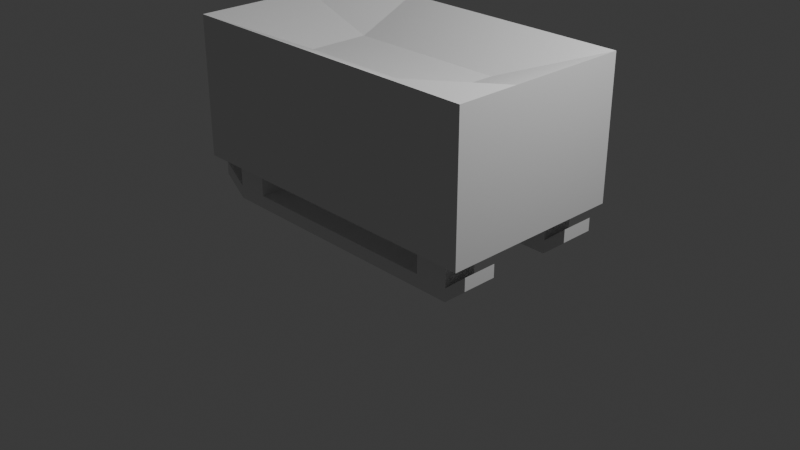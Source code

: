 # Source: Crib.blend  (saved by Blender 5.1.30; exported with 4.5.12 LTS)
import bpy
from mathutils import Matrix  # noqa: F401  (used for matrix-valued properties, if any)

bpy.ops.wm.read_factory_settings(use_empty=True)
scene = bpy.context.scene
scene.name = 'Scene'

# ---- collections
col_collection = bpy.data.collections.new('Collection'); scene.collection.children.link(col_collection)

# ---- world
world_world = bpy.data.worlds.new('World'); scene.world = world_world
world_world.use_nodes = True; world_world.node_tree.nodes.clear()
_N = world_world.node_tree.nodes; _L = world_world.node_tree.links
n0 = _N.new('ShaderNodeOutputWorld'); n0.name = 'World Output'; n0.location = (200, 100)
n1 = _N.new('ShaderNodeBackground'); n1.name = 'Background'; n1.location = (-200, 100)
n1.inputs[0].default_value = (0.05088, 0.05088, 0.05088, 1.0)
_L.new(n1.outputs[0], n0.inputs[0])
n0.is_active_output = True
world_world.color = (0.05088, 0.05088, 0.05088)
world_world.sun_shadow_jitter_overblur = 0.0

# ---- cameras
cam_camera = bpy.data.cameras.new('Camera')
cam_camera.clip_end = 100.0
cam_camera.ortho_scale = 7.314

# ---- lights
light_light = bpy.data.lights.new('Light', 'POINT')
light_light.energy = 1000.0
light_light.shadow_soft_size = 0.1

# ---- meshes
me_circle = bpy.data.meshes.new('Circle')
me_circle.from_pydata([(0.0, 1.0, 0.0), (-0.1951, 0.9808, 0.0), (-0.3827, 0.9239, 0.0), (-0.5556, 0.8315, 0.0), (-0.7071, 0.7071, 0.0), (-0.8315, 0.5556, 0.0), (-0.9239, 0.3827, 0.0), (-0.9808, 0.1951, 0.0), (-1.0, 0.0, 0.0), (-0.9808, -0.1951, 0.0), (-0.9239, -0.3827, 0.0), (-0.8315, -0.5556, 0.0), (-0.7071, -0.7071, 0.0), (-0.5556, -0.8315, 0.0), (-0.3827, -0.9239, 0.0), (-0.1951, -0.9808, 0.0), (0.0, -1.0, 0.0), (0.1951, -0.9808, 0.0), (0.3827, -0.9239, 0.0), (0.5556, -0.8315, 0.0), (0.7071, -0.7071, 0.0), (0.8315, -0.5556, 0.0), (0.9239, -0.3827, 0.0), (0.9808, -0.1951, 0.0), (1.0, 0.0, 0.0), (0.9808, 0.1951, 0.0), (0.9239, 0.3827, 0.0), (0.8315, 0.5556, 0.0), (0.7071, 0.7071, 0.0), (0.5556, 0.8315, 0.0), (0.3827, 0.9239, 0.0), (0.1951, 0.9808, 0.0)], [(1, 0), (2, 1), (3, 2), (4, 3), (5, 4), (6, 5), (7, 6), (8, 7), (9, 8), (10, 9), (11, 10), (12, 11), (13, 12), (14, 13), (15, 14), (16, 15), (17, 16), (18, 17), (19, 18), (20, 19), (21, 20), (22, 21), (23, 22), (24, 23), (25, 24), (26, 25), (27, 26), (28, 27), (29, 28), (30, 29), (31, 30), (0, 31)], [])
_uv = me_circle.uv_layers.new(name='UVMap')
_uv.uv.foreach_set('vector', [])
me_circle.update()
me_cube = bpy.data.meshes.new('Cube')
me_cube.from_pydata([(-0.851, -0.851, -1.0), (-1.0, -1.0, 1.0), (-0.851, 0.851, -1.0), (-1.0, 1.0, 1.0), (0.851, -0.851, -1.0), (1.0, -1.0, 1.0), (0.851, 0.851, -1.0), (1.0, 1.0, 1.0), (0.649, 0.851, -1.0), (0.0, 1.0, -1.0), (-0.649, 0.851, -1.0), (-0.5, 1.0, 1.0), (0.0, 1.0, 1.0), (0.5, 1.0, 1.0), (-0.649, -0.851, -1.0), (0.0, -1.0, -1.0), (0.649, -0.851, -1.0), (0.5, -1.0, 1.0), (0.0, -1.0, 1.0), (-0.5, -1.0, 1.0), (-0.851, 0.4824, -1.0), (-0.851, -0.4824, -1.0), (-1.0, -0.3333, 1.0), (-1.0, 0.3333, 1.0), (0.851, -0.4824, -1.0), (0.851, 0.4824, -1.0), (1.0, 0.3333, 1.0), (1.0, -0.3333, 1.0), (0.5, 0.3333, 0.6), (0.5, -0.3333, 0.6), (0.0, 0.3333, 0.6), (0.0, -0.3333, 0.6), (-0.5, 0.3333, 0.6), (-0.5, -0.3333, 0.6), (-0.649, 0.4824, -1.0), (-0.649, -0.4824, -1.0), (0.0, 0.3333, -1.0), (0.0, -0.3333, -1.0), (0.649, 0.4824, -1.0), (0.649, -0.4824, -1.0), (-1.0, -0.3333, -1.0), (-1.0, -1.0, -1.0), (-0.5, 1.0, -1.0), (-1.0, 1.0, -1.0), (1.0, 0.3333, -1.0), (1.0, 1.0, -1.0), (0.5, -1.0, -1.0), (1.0, -1.0, -1.0), (0.5, 1.0, -1.0), (-0.5, -1.0, -1.0), (-0.5, -0.3333, -1.0), (0.5, -0.3333, -1.0), (-1.0, 0.3333, -1.0), (1.0, -0.3333, -1.0), (-0.5, 0.3333, -1.0), (0.5, 0.3333, -1.0), (-0.851, -0.4824, -1.6), (-0.851, -0.851, -1.6), (-0.649, 0.851, -1.6), (-0.851, 0.851, -1.6), (0.851, 0.4824, -1.6), (0.851, 0.851, -1.6), (0.649, -0.851, -1.6), (0.851, -0.851, -1.6), (0.649, 0.851, -1.6), (-0.649, -0.851, -1.6), (-0.649, -0.4824, -1.6), (0.649, -0.4824, -1.6), (-0.851, 0.4824, -1.6), (0.851, -0.4824, -1.6), (-0.649, 0.4824, -1.6), (0.649, 0.4824, -1.6), (0.649, -0.4824, -1.413), (0.649, -0.851, -1.413), (0.851, -0.4824, -1.413), (0.851, -0.851, -1.413), (0.649, 0.851, -1.413), (0.649, 0.4824, -1.413), (0.851, 0.851, -1.413), (0.851, 0.4824, -1.413), (-0.851, 0.4824, -1.413), (-0.649, 0.4824, -1.413), (-0.851, 0.851, -1.413), (-0.649, 0.851, -1.413), (-0.851, -0.851, -1.413), (-0.649, -0.851, -1.413), (-0.649, -0.4824, -1.413), (-0.851, -0.4824, -1.413), (-0.9904, -0.4824, -1.333), (-0.9904, -0.851, -1.333), (-0.9904, 0.851, -1.333), (-0.9904, 0.4824, -1.333), (-0.9904, 0.4824, -1.147), (-0.9904, -0.851, -1.147), (-0.9904, 0.851, -1.147), (-0.9904, -0.4824, -1.147), (0.9842, 0.4824, -1.333), (0.9842, 0.851, -1.333), (0.9842, -0.851, -1.333), (0.9842, -0.4824, -1.333), (0.9842, 0.851, -1.147), (0.9842, -0.4824, -1.147), (0.9842, -0.851, -1.147), (0.9842, 0.4824, -1.147)], [], [(52, 23, 3, 43), (48, 13, 7, 45), (53, 27, 5, 47), (49, 19, 1, 41), (85, 84, 57, 65), (33, 22, 1, 19), (27, 29, 17, 5), (29, 31, 18, 17), (31, 33, 19, 18), (81, 80, 68, 70), (50, 37, 15, 49), (37, 51, 46, 15), (47, 5, 17, 46), (46, 17, 18, 15), (15, 18, 19, 49), (43, 3, 11, 42), (42, 11, 12, 9), (9, 12, 13, 48), (9, 48, 55, 36), (36, 55, 51, 37), (42, 9, 36, 54), (54, 36, 37, 50), (76, 78, 61, 64), (52, 54, 50, 40), (12, 11, 32, 30), (30, 32, 33, 31), (13, 12, 30, 28), (28, 30, 31, 29), (7, 13, 28, 26), (26, 28, 29, 27), (11, 3, 23, 32), (32, 23, 22, 33), (77, 81, 70, 71), (55, 44, 53, 51), (45, 7, 26, 44), (44, 26, 27, 53), (41, 1, 22, 40), (40, 22, 23, 52), (21, 0, 41, 40), (10, 2, 43, 42), (25, 6, 45, 44), (16, 4, 47, 46), (6, 8, 48, 45), (0, 14, 49, 41), (14, 35, 50, 49), (39, 16, 46, 51), (2, 20, 52, 43), (4, 24, 53, 47), (34, 10, 42, 54), (8, 38, 55, 48), (20, 34, 54, 52), (35, 21, 40, 50), (38, 25, 44, 55), (24, 39, 51, 53), (57, 84, 93, 89), (80, 82, 94, 92), (92, 94, 90, 91), (93, 95, 88, 89), (87, 86, 66, 56), (73, 85, 65, 62), (79, 77, 71, 60), (72, 86, 85, 73), (84, 87, 95, 93), (72, 74, 69, 67), (82, 59, 90, 94), (82, 83, 58, 59), (79, 60, 96, 103), (61, 78, 100, 97), (66, 86, 72, 67), (75, 73, 62, 63), (4, 16, 73, 75), (24, 4, 75, 74), (39, 24, 74, 72), (16, 39, 72, 73), (6, 25, 79, 78), (25, 38, 77, 79), (38, 8, 76, 77), (8, 6, 78, 76), (10, 34, 81, 83), (2, 10, 83, 82), (20, 2, 82, 80), (34, 20, 80, 81), (0, 21, 87, 84), (35, 14, 85, 86), (21, 35, 86, 87), (14, 0, 84, 85), (76, 83, 81, 77), (64, 58, 83, 76), (59, 68, 91, 90), (68, 80, 92, 91), (87, 56, 88, 95), (56, 57, 89, 88), (101, 102, 98, 99), (100, 103, 96, 97), (69, 74, 101, 99), (74, 75, 102, 101), (60, 61, 97, 96), (78, 79, 103, 100), (75, 63, 98, 102), (63, 69, 99, 98)])
_uv = me_cube.uv_layers.new(name='UVMap')
_uv.uv.foreach_set('vector', [0.375, 0.1667, 0.625, 0.1667, 0.625, 0.25, 0.375, 0.25, 0.375, 0.4375, 0.625, 0.4375, 0.625, 0.5, 0.375, 0.5, 0.375, 0.6667, 0.625, 0.6667, 0.625, 0.75, 0.375, 0.75, 0.375, 0.9375, 0.625, 0.9375, 0.625, 1.0, 0.375, 1.0, 0.1689, 0.7314, 0.1436, 0.7314, 0.1436, 0.7314, 0.1689, 0.7314, 0.8125, 0.6667, 0.875, 0.6667, 0.875, 0.75, 0.8125, 0.75, 0.625, 0.6667, 0.6875, 0.6667, 0.6875, 0.75, 0.625, 0.75, 0.6875, 0.6667, 0.75, 0.6667, 0.75, 0.75, 0.6875, 0.75, 0.75, 0.6667, 0.8125, 0.6667, 0.8125, 0.75, 0.75, 0.75, 0.1689, 0.5647, 0.1436, 0.5647, 0.1436, 0.5647, 0.1689, 0.5647, 0.1875, 0.6667, 0.25, 0.6667, 0.25, 0.75, 0.1875, 0.75, 0.25, 0.6667, 0.3125, 0.6667, 0.3125, 0.75, 0.25, 0.75, 0.375, 0.75, 0.625, 0.75, 0.625, 0.8125, 0.375, 0.8125, 0.375, 0.8125, 0.625, 0.8125, 0.625, 0.875, 0.375, 0.875, 0.375, 0.875, 0.625, 0.875, 0.625, 0.9375, 0.375, 0.9375, 0.375, 0.25, 0.625, 0.25, 0.625, 0.3125, 0.375, 0.3125, 0.375, 0.3125, 0.625, 0.3125, 0.625, 0.375, 0.375, 0.375, 0.375, 0.375, 0.625, 0.375, 0.625, 0.4375, 0.375, 0.4375, 0.25, 0.5, 0.3125, 0.5, 0.3125, 0.5833, 0.25, 0.5833, 0.25, 0.5833, 0.3125, 0.5833, 0.3125, 0.6667, 0.25, 0.6667, 0.1875, 0.5, 0.25, 0.5, 0.25, 0.5833, 0.1875, 0.5833, 0.1875, 0.5833, 0.25, 0.5833, 0.25, 0.6667, 0.1875, 0.6667, 0.3311, 0.5186, 0.3564, 0.5186, 0.3564, 0.5186, 0.3311, 0.5186, 0.125, 0.5833, 0.1875, 0.5833, 0.1875, 0.6667, 0.125, 0.6667, 0.75, 0.5, 0.8125, 0.5, 0.8125, 0.5833, 0.75, 0.5833, 0.75, 0.5833, 0.8125, 0.5833, 0.8125, 0.6667, 0.75, 0.6667, 0.6875, 0.5, 0.75, 0.5, 0.75, 0.5833, 0.6875, 0.5833, 0.6875, 0.5833, 0.75, 0.5833, 0.75, 0.6667, 0.6875, 0.6667, 0.625, 0.5, 0.6875, 0.5, 0.6875, 0.5833, 0.625, 0.5833, 0.625, 0.5833, 0.6875, 0.5833, 0.6875, 0.6667, 0.625, 0.6667, 0.8125, 0.5, 0.875, 0.5, 0.875, 0.5833, 0.8125, 0.5833, 0.8125, 0.5833, 0.875, 0.5833, 0.875, 0.6667, 0.8125, 0.6667, 0.3311, 0.5647, 0.1689, 0.5647, 0.1689, 0.5647, 0.3311, 0.5647, 0.3125, 0.5833, 0.375, 0.5833, 0.375, 0.6667, 0.3125, 0.6667, 0.375, 0.5, 0.625, 0.5, 0.625, 0.5833, 0.375, 0.5833, 0.375, 0.5833, 0.625, 0.5833, 0.625, 0.6667, 0.375, 0.6667, 0.375, 0.0, 0.625, 0.0, 0.625, 0.08333, 0.375, 0.08333, 0.375, 0.08333, 0.625, 0.08333, 0.625, 0.1667, 0.375, 0.1667, 0.1436, 0.6853, 0.1436, 0.7314, 0.125, 0.75, 0.125, 0.6667, 0.1689, 0.5186, 0.1436, 0.5186, 0.125, 0.5, 0.1875, 0.5, 0.3564, 0.5647, 0.3564, 0.5186, 0.375, 0.5, 0.375, 0.5833, 0.3311, 0.7314, 0.3564, 0.7314, 0.375, 0.75, 0.3125, 0.75, 0.3564, 0.5186, 0.3311, 0.5186, 0.3125, 0.5, 0.375, 0.5, 0.1436, 0.7314, 0.1689, 0.7314, 0.1875, 0.75, 0.125, 0.75, 0.1689, 0.7314, 0.1689, 0.6853, 0.1875, 0.6667, 0.1875, 0.75, 0.3311, 0.6853, 0.3311, 0.7314, 0.3125, 0.75, 0.3125, 0.6667, 0.1436, 0.5186, 0.1436, 0.5647, 0.125, 0.5833, 0.125, 0.5, 0.3564, 0.7314, 0.3564, 0.6853, 0.375, 0.6667, 0.375, 0.75, 0.1689, 0.5647, 0.1689, 0.5186, 0.1875, 0.5, 0.1875, 0.5833, 0.3311, 0.5186, 0.3311, 0.5647, 0.3125, 0.5833, 0.3125, 0.5, 0.1436, 0.5647, 0.1689, 0.5647, 0.1875, 0.5833, 0.125, 0.5833, 0.1689, 0.6853, 0.1436, 0.6853, 0.125, 0.6667, 0.1875, 0.6667, 0.3311, 0.5647, 0.3564, 0.5647, 0.375, 0.5833, 0.3125, 0.5833, 0.3564, 0.6853, 0.3311, 0.6853, 0.3125, 0.6667, 0.375, 0.6667, 0.1436, 0.7314, 0.1436, 0.7314, 0.1436, 0.7314, 0.1436, 0.7314, 0.1436, 0.5647, 0.1436, 0.5186, 0.1436, 0.5186, 0.1436, 0.5647, 0.1436, 0.5647, 0.1436, 0.5186, 0.1436, 0.5186, 0.1436, 0.5647, 0.1436, 0.7314, 0.1436, 0.6853, 0.1436, 0.6853, 0.1436, 0.7314, 0.1436, 0.6853, 0.1689, 0.6853, 0.1689, 0.6853, 0.1436, 0.6853, 0.3311, 0.7314, 0.1689, 0.7314, 0.1689, 0.7314, 0.3311, 0.7314, 0.3564, 0.5647, 0.3311, 0.5647, 0.3311, 0.5647, 0.3564, 0.5647, 0.3311, 0.6853, 0.1689, 0.6853, 0.1689, 0.7314, 0.3311, 0.7314, 0.1436, 0.7314, 0.1436, 0.6853, 0.1436, 0.6853, 0.1436, 0.7314, 0.3311, 0.6853, 0.3564, 0.6853, 0.3564, 0.6853, 0.3311, 0.6853, 0.1436, 0.5186, 0.1436, 0.5186, 0.1436, 0.5186, 0.1436, 0.5186, 0.1436, 0.5186, 0.1689, 0.5186, 0.1689, 0.5186, 0.1436, 0.5186, 0.3564, 0.5647, 0.3564, 0.5647, 0.3564, 0.5647, 0.3564, 0.5647, 0.3564, 0.5186, 0.3564, 0.5186, 0.3564, 0.5186, 0.3564, 0.5186, 0.1689, 0.6853, 0.1689, 0.6853, 0.3311, 0.6853, 0.3311, 0.6853, 0.3564, 0.7314, 0.3311, 0.7314, 0.3311, 0.7314, 0.3564, 0.7314, 0.3564, 0.7314, 0.3311, 0.7314, 0.3311, 0.7314, 0.3564, 0.7314, 0.3564, 0.6853, 0.3564, 0.7314, 0.3564, 0.7314, 0.3564, 0.6853, 0.3311, 0.6853, 0.3564, 0.6853, 0.3564, 0.6853, 0.3311, 0.6853, 0.3311, 0.7314, 0.3311, 0.6853, 0.3311, 0.6853, 0.3311, 0.7314, 0.3564, 0.5186, 0.3564, 0.5647, 0.3564, 0.5647, 0.3564, 0.5186, 0.3564, 0.5647, 0.3311, 0.5647, 0.3311, 0.5647, 0.3564, 0.5647, 0.3311, 0.5647, 0.3311, 0.5186, 0.3311, 0.5186, 0.3311, 0.5647, 0.3311, 0.5186, 0.3564, 0.5186, 0.3564, 0.5186, 0.3311, 0.5186, 0.1689, 0.5186, 0.1689, 0.5647, 0.1689, 0.5647, 0.1689, 0.5186, 0.1436, 0.5186, 0.1689, 0.5186, 0.1689, 0.5186, 0.1436, 0.5186, 0.1436, 0.5647, 0.1436, 0.5186, 0.1436, 0.5186, 0.1436, 0.5647, 0.1689, 0.5647, 0.1436, 0.5647, 0.1436, 0.5647, 0.1689, 0.5647, 0.1436, 0.7314, 0.1436, 0.6853, 0.1436, 0.6853, 0.1436, 0.7314, 0.1689, 0.6853, 0.1689, 0.7314, 0.1689, 0.7314, 0.1689, 0.6853, 0.1436, 0.6853, 0.1689, 0.6853, 0.1689, 0.6853, 0.1436, 0.6853, 0.1689, 0.7314, 0.1436, 0.7314, 0.1436, 0.7314, 0.1689, 0.7314, 0.3311, 0.5186, 0.1689, 0.5186, 0.1689, 0.5647, 0.3311, 0.5647, 0.3311, 0.5186, 0.1689, 0.5186, 0.1689, 0.5186, 0.3311, 0.5186, 0.0, 0.0, 0.0, 0.0, 0.0, 0.0, 0.0, 0.0, 0.1436, 0.5647, 0.1436, 0.5647, 0.1436, 0.5647, 0.1436, 0.5647, 0.1436, 0.6853, 0.1436, 0.6853, 0.1436, 0.6853, 0.1436, 0.6853, 0.0, 0.0, 0.0, 0.0, 0.0, 0.0, 0.0, 0.0, 0.3564, 0.6853, 0.3564, 0.7314, 0.3564, 0.7314, 0.3564, 0.6853, 0.3564, 0.5186, 0.3564, 0.5647, 0.3564, 0.5647, 0.3564, 0.5186, 0.3564, 0.6853, 0.3564, 0.6853, 0.3564, 0.6853, 0.3564, 0.6853, 0.3564, 0.6853, 0.3564, 0.7314, 0.3564, 0.7314, 0.3564, 0.6853, 0.0, 0.0, 0.0, 0.0, 0.0, 0.0, 0.0, 0.0, 0.3564, 0.5186, 0.3564, 0.5647, 0.3564, 0.5647, 0.3564, 0.5186, 0.3564, 0.7314, 0.3564, 0.7314, 0.3564, 0.7314, 0.3564, 0.7314, 0.0, 0.0, 0.0, 0.0, 0.0, 0.0, 0.0, 0.0])
me_cube.update()

# ---- objects
ob_light = bpy.data.objects.new('Light', light_light)
ob_camera = bpy.data.objects.new('Camera', cam_camera)
ob_circle = bpy.data.objects.new('Circle', me_circle)
ob_cube = bpy.data.objects.new('Cube', me_cube)

# ---- transforms, parenting, visibility, modifiers, constraints
ob_light.location = (4.076, 1.005, 5.904)
ob_light.rotation_euler = (0.6503, 0.05522, 1.866)
ob_light.lock_rotations_4d = False
ob_light.empty_display_type = 'ARROWS'
ob_light.color = (0.0, 0.0, 0.0, 0.0)
ob_light.lineart.crease_threshold = 0.0
ob_camera.location = (7.359, -6.926, 4.958)
ob_camera.rotation_euler = (1.109, 0.0, 0.8149)
ob_camera.lock_rotations_4d = False
ob_camera.empty_display_type = 'ARROWS'
ob_camera.color = (0.0, 0.0, 0.0, 0.0)
ob_camera.display_type = 'WIRE'
ob_camera.lineart.crease_threshold = 0.0
ob_circle.location = (0.0, 49.55, -6.096)
ob_cube.location = (0.0, 0.0, 1.2)
ob_cube.scale = (1.75, 1.0, 0.75)

# ---- collection membership
col_collection.objects.link(ob_light)
col_collection.objects.link(ob_camera)
col_collection.objects.link(ob_circle)
col_collection.objects.link(ob_cube)

# ---- scene / render settings (as saved in the file)
scene.camera = ob_camera
scene.frame_start = 1; scene.frame_end = 250; scene.frame_set(1)
scene.render.engine = 'BLENDER_EEVEE_NEXT'
scene.render.bake_bias = 0.0
scene.render.bake_samples = 0
scene.cycles.sampling_pattern = 'TABULATED_SOBOL'
scene.eevee.use_volume_custom_range = False
bpy.context.view_layer.update()
